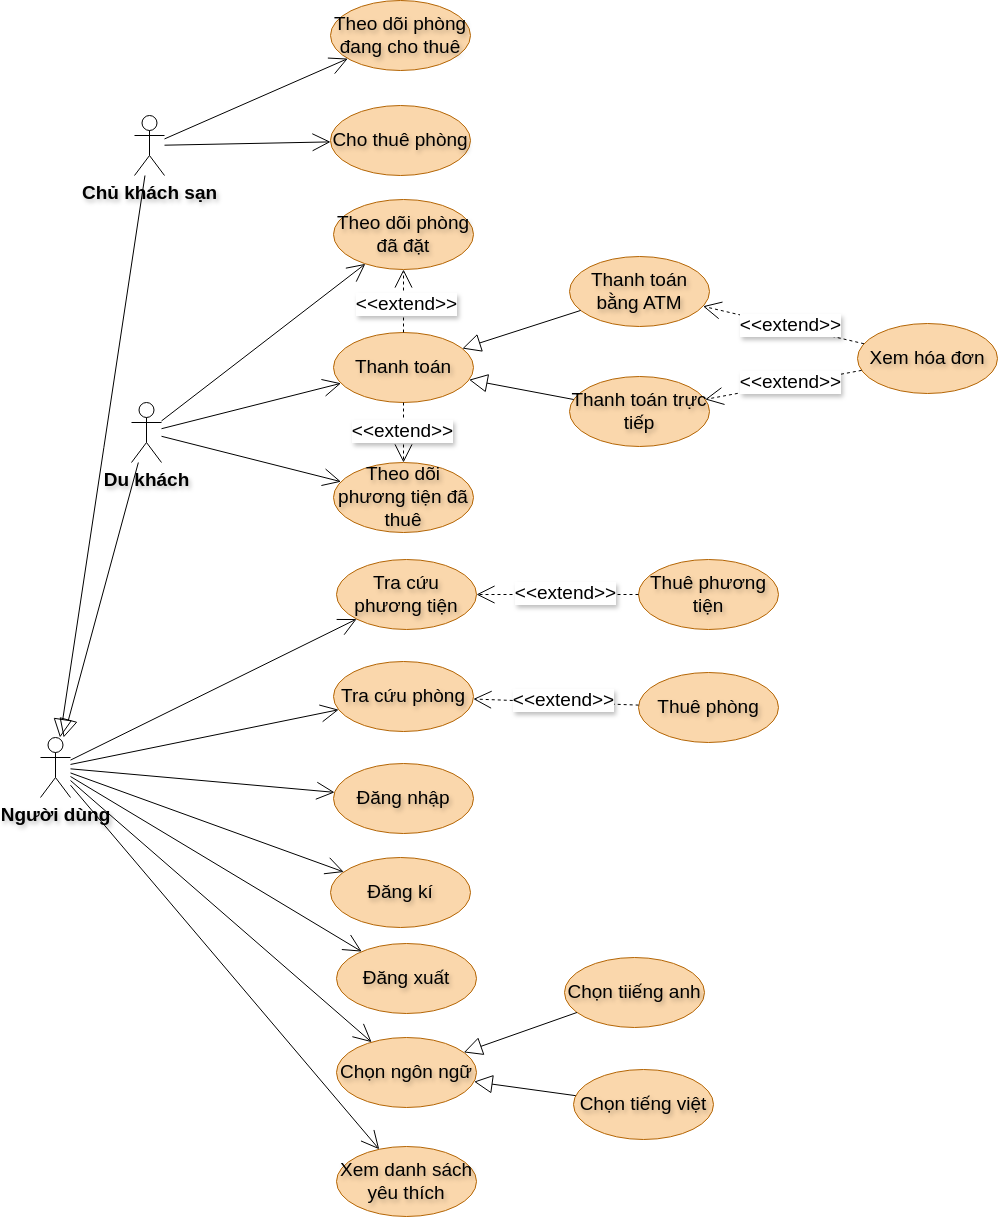

The diagram above was exported from draw.io. Its source (the exported page's mxGraphModel, read from the mxfile embedded in the PNG):
<mxGraphModel dx="562" dy="1243" grid="0" gridSize="10" guides="1" tooltips="1" connect="1" arrows="1" fold="1" page="0" pageScale="1" pageWidth="850" pageHeight="1100" math="0" shadow="0">
  <root>
    <mxCell id="0" />
    <mxCell id="1" parent="0" />
    <mxCell id="XmxRfXGQkaJ-KOJUpbj6-1" style="rounded=0;orthogonalLoop=1;jettySize=auto;html=1;endArrow=block;endFill=0;endSize=16;fontSize=19;fontStyle=1;textShadow=1;" parent="1" source="XmxRfXGQkaJ-KOJUpbj6-4" target="XmxRfXGQkaJ-KOJUpbj6-3" edge="1">
      <mxGeometry relative="1" as="geometry" />
    </mxCell>
    <mxCell id="XmxRfXGQkaJ-KOJUpbj6-2" style="edgeStyle=none;rounded=0;orthogonalLoop=1;jettySize=auto;html=1;endArrow=open;endFill=0;endSize=16;startFill=0;fontSize=19;textShadow=1;" parent="1" source="XmxRfXGQkaJ-KOJUpbj6-3" target="XmxRfXGQkaJ-KOJUpbj6-8" edge="1">
      <mxGeometry relative="1" as="geometry" />
    </mxCell>
    <mxCell id="XmxRfXGQkaJ-KOJUpbj6-3" value="Người dùng" style="shape=umlActor;verticalLabelPosition=bottom;verticalAlign=top;html=1;outlineConnect=0;fontSize=19;fontStyle=1;textShadow=1;" parent="1" vertex="1">
      <mxGeometry x="889" y="598" width="30" height="60" as="geometry" />
    </mxCell>
    <mxCell id="XmxRfXGQkaJ-KOJUpbj6-4" value="Du khách" style="shape=umlActor;verticalLabelPosition=bottom;verticalAlign=top;html=1;outlineConnect=0;fontSize=19;fontStyle=1;textShadow=1;" parent="1" vertex="1">
      <mxGeometry x="980" y="263" width="30" height="60" as="geometry" />
    </mxCell>
    <mxCell id="XmxRfXGQkaJ-KOJUpbj6-5" style="rounded=0;orthogonalLoop=1;jettySize=auto;html=1;endArrow=block;endFill=0;strokeWidth=1;endSize=16;fontSize=19;fontStyle=1;textShadow=1;" parent="1" source="XmxRfXGQkaJ-KOJUpbj6-6" target="XmxRfXGQkaJ-KOJUpbj6-3" edge="1">
      <mxGeometry relative="1" as="geometry">
        <mxPoint x="965" y="346" as="sourcePoint" />
        <mxPoint x="964.5" y="496" as="targetPoint" />
      </mxGeometry>
    </mxCell>
    <mxCell id="XmxRfXGQkaJ-KOJUpbj6-6" value="Chủ khách sạn" style="shape=umlActor;verticalLabelPosition=bottom;verticalAlign=top;html=1;outlineConnect=0;fontSize=19;fontStyle=1;textShadow=1;" parent="1" vertex="1">
      <mxGeometry x="983" y="-24" width="30" height="60" as="geometry" />
    </mxCell>
    <mxCell id="XmxRfXGQkaJ-KOJUpbj6-7" value="Đăng nhập" style="ellipse;whiteSpace=wrap;html=1;fontSize=19;fillColor=#fad7ac;strokeColor=#b46504;textShadow=1;" parent="1" vertex="1">
      <mxGeometry x="1182" y="624" width="140" height="70" as="geometry" />
    </mxCell>
    <mxCell id="XmxRfXGQkaJ-KOJUpbj6-8" value="Đăng kí" style="ellipse;whiteSpace=wrap;html=1;fontSize=19;fillColor=#fad7ac;strokeColor=#b46504;textShadow=1;" parent="1" vertex="1">
      <mxGeometry x="1179" y="718" width="140" height="70" as="geometry" />
    </mxCell>
    <mxCell id="XmxRfXGQkaJ-KOJUpbj6-9" value="Đăng xuất" style="ellipse;whiteSpace=wrap;html=1;fontSize=19;fillColor=#fad7ac;strokeColor=#b46504;textShadow=1;" parent="1" vertex="1">
      <mxGeometry x="1185" y="804" width="140" height="70" as="geometry" />
    </mxCell>
    <mxCell id="XmxRfXGQkaJ-KOJUpbj6-10" value="Chọn ngôn ngữ" style="ellipse;whiteSpace=wrap;html=1;fontSize=19;fillColor=#fad7ac;strokeColor=#b46504;textShadow=1;" parent="1" vertex="1">
      <mxGeometry x="1185" y="898" width="140" height="70" as="geometry" />
    </mxCell>
    <mxCell id="XmxRfXGQkaJ-KOJUpbj6-11" value="Tra cứu phòng" style="ellipse;whiteSpace=wrap;html=1;fontSize=19;fillColor=#fad7ac;strokeColor=#b46504;textShadow=1;" parent="1" vertex="1">
      <mxGeometry x="1182" y="522" width="140" height="70" as="geometry" />
    </mxCell>
    <mxCell id="XmxRfXGQkaJ-KOJUpbj6-13" value="Cho thuê phòng" style="ellipse;whiteSpace=wrap;html=1;fontSize=19;fillColor=#fad7ac;strokeColor=#b46504;textShadow=1;" parent="1" vertex="1">
      <mxGeometry x="1179" y="-34" width="140" height="70" as="geometry" />
    </mxCell>
    <mxCell id="XmxRfXGQkaJ-KOJUpbj6-15" value="Theo dõi phòng đã đặt" style="ellipse;whiteSpace=wrap;html=1;fontSize=19;fillColor=#fad7ac;strokeColor=#b46504;textShadow=1;" parent="1" vertex="1">
      <mxGeometry x="1182" y="60" width="140" height="70" as="geometry" />
    </mxCell>
    <mxCell id="XmxRfXGQkaJ-KOJUpbj6-18" value="Theo dõi phòng đang cho thuê" style="ellipse;whiteSpace=wrap;html=1;fontSize=19;fillColor=#fad7ac;strokeColor=#b46504;textShadow=1;" parent="1" vertex="1">
      <mxGeometry x="1179" y="-139" width="140" height="70" as="geometry" />
    </mxCell>
    <mxCell id="XmxRfXGQkaJ-KOJUpbj6-19" value="Tra cứu phương tiện" style="ellipse;whiteSpace=wrap;html=1;fontSize=19;fillColor=#fad7ac;strokeColor=#b46504;textShadow=1;" parent="1" vertex="1">
      <mxGeometry x="1185" y="420" width="140" height="70" as="geometry" />
    </mxCell>
    <mxCell id="XmxRfXGQkaJ-KOJUpbj6-20" style="edgeStyle=none;rounded=0;orthogonalLoop=1;jettySize=auto;html=1;endArrow=open;endFill=0;endSize=16;startFill=0;fontSize=19;textShadow=1;" parent="1" source="XmxRfXGQkaJ-KOJUpbj6-3" target="XmxRfXGQkaJ-KOJUpbj6-7" edge="1">
      <mxGeometry relative="1" as="geometry">
        <mxPoint x="1073" y="530" as="sourcePoint" />
        <mxPoint x="1234" y="448" as="targetPoint" />
      </mxGeometry>
    </mxCell>
    <mxCell id="XmxRfXGQkaJ-KOJUpbj6-21" style="edgeStyle=none;rounded=0;orthogonalLoop=1;jettySize=auto;html=1;endArrow=open;endFill=0;endSize=16;startFill=0;fontSize=19;textShadow=1;" parent="1" source="XmxRfXGQkaJ-KOJUpbj6-3" target="XmxRfXGQkaJ-KOJUpbj6-9" edge="1">
      <mxGeometry relative="1" as="geometry">
        <mxPoint x="1083" y="540" as="sourcePoint" />
        <mxPoint x="1244" y="458" as="targetPoint" />
      </mxGeometry>
    </mxCell>
    <mxCell id="XmxRfXGQkaJ-KOJUpbj6-22" style="edgeStyle=none;rounded=0;orthogonalLoop=1;jettySize=auto;html=1;endArrow=open;endFill=0;endSize=16;startFill=0;fontSize=19;textShadow=1;" parent="1" source="XmxRfXGQkaJ-KOJUpbj6-3" target="XmxRfXGQkaJ-KOJUpbj6-10" edge="1">
      <mxGeometry relative="1" as="geometry">
        <mxPoint x="1093" y="550" as="sourcePoint" />
        <mxPoint x="1254" y="468" as="targetPoint" />
      </mxGeometry>
    </mxCell>
    <mxCell id="XmxRfXGQkaJ-KOJUpbj6-37" value="Thanh toán" style="ellipse;whiteSpace=wrap;html=1;fontSize=19;fillColor=#fad7ac;strokeColor=#b46504;textShadow=1;" parent="1" vertex="1">
      <mxGeometry x="1182" y="193" width="140" height="70" as="geometry" />
    </mxCell>
    <mxCell id="XmxRfXGQkaJ-KOJUpbj6-38" value="Thanh toán bằng ATM" style="ellipse;whiteSpace=wrap;html=1;fontSize=19;fillColor=#fad7ac;strokeColor=#b46504;textShadow=1;" parent="1" vertex="1">
      <mxGeometry x="1418" y="117" width="140" height="70" as="geometry" />
    </mxCell>
    <mxCell id="XmxRfXGQkaJ-KOJUpbj6-39" value="Thanh toán trực tiếp" style="ellipse;whiteSpace=wrap;html=1;fontSize=19;fillColor=#fad7ac;strokeColor=#b46504;textShadow=1;" parent="1" vertex="1">
      <mxGeometry x="1418" y="237" width="140" height="70" as="geometry" />
    </mxCell>
    <mxCell id="XmxRfXGQkaJ-KOJUpbj6-40" value="Xem hóa đơn" style="ellipse;whiteSpace=wrap;html=1;fontSize=19;fillColor=#fad7ac;strokeColor=#b46504;textShadow=1;" parent="1" vertex="1">
      <mxGeometry x="1706" y="184" width="140" height="70" as="geometry" />
    </mxCell>
    <mxCell id="XmxRfXGQkaJ-KOJUpbj6-41" style="edgeStyle=none;rounded=0;orthogonalLoop=1;jettySize=auto;html=1;dashed=1;endArrow=open;endFill=0;endSize=16;fontSize=19;textShadow=1;" parent="1" source="XmxRfXGQkaJ-KOJUpbj6-40" target="XmxRfXGQkaJ-KOJUpbj6-38" edge="1">
      <mxGeometry relative="1" as="geometry">
        <mxPoint x="1515" y="182.5" as="sourcePoint" />
        <mxPoint x="1585" y="281.5" as="targetPoint" />
      </mxGeometry>
    </mxCell>
    <mxCell id="XmxRfXGQkaJ-KOJUpbj6-42" value="&amp;lt;&amp;lt;extend&amp;gt;&amp;gt;" style="edgeLabel;html=1;align=center;verticalAlign=middle;resizable=0;points=[];fontSize=19;textShadow=1;" parent="XmxRfXGQkaJ-KOJUpbj6-41" vertex="1" connectable="0">
      <mxGeometry x="-0.0832" y="-2" relative="1" as="geometry">
        <mxPoint as="offset" />
      </mxGeometry>
    </mxCell>
    <mxCell id="XmxRfXGQkaJ-KOJUpbj6-43" style="edgeStyle=none;rounded=0;orthogonalLoop=1;jettySize=auto;html=1;dashed=1;endArrow=open;endFill=0;endSize=16;fontSize=19;textShadow=1;" parent="1" source="XmxRfXGQkaJ-KOJUpbj6-40" target="XmxRfXGQkaJ-KOJUpbj6-39" edge="1">
      <mxGeometry relative="1" as="geometry">
        <mxPoint x="1525" y="192.5" as="sourcePoint" />
        <mxPoint x="1372" y="159.5" as="targetPoint" />
      </mxGeometry>
    </mxCell>
    <mxCell id="XmxRfXGQkaJ-KOJUpbj6-44" value="&amp;lt;&amp;lt;extend&amp;gt;&amp;gt;" style="edgeLabel;html=1;align=center;verticalAlign=middle;resizable=0;points=[];fontSize=19;textShadow=1;" parent="XmxRfXGQkaJ-KOJUpbj6-43" vertex="1" connectable="0">
      <mxGeometry x="-0.0832" y="-2" relative="1" as="geometry">
        <mxPoint as="offset" />
      </mxGeometry>
    </mxCell>
    <mxCell id="XmxRfXGQkaJ-KOJUpbj6-45" style="rounded=0;orthogonalLoop=1;jettySize=auto;html=1;endArrow=block;endFill=0;endSize=16;fontSize=19;fontStyle=1;textShadow=1;" parent="1" source="XmxRfXGQkaJ-KOJUpbj6-38" target="XmxRfXGQkaJ-KOJUpbj6-37" edge="1">
      <mxGeometry relative="1" as="geometry">
        <mxPoint x="1269" y="-118" as="sourcePoint" />
        <mxPoint x="1119" y="124" as="targetPoint" />
      </mxGeometry>
    </mxCell>
    <mxCell id="XmxRfXGQkaJ-KOJUpbj6-46" style="rounded=0;orthogonalLoop=1;jettySize=auto;html=1;endArrow=block;endFill=0;endSize=16;fontSize=19;fontStyle=1;textShadow=1;" parent="1" source="XmxRfXGQkaJ-KOJUpbj6-39" target="XmxRfXGQkaJ-KOJUpbj6-37" edge="1">
      <mxGeometry relative="1" as="geometry">
        <mxPoint x="1279" y="-108" as="sourcePoint" />
        <mxPoint x="1719" y="278" as="targetPoint" />
      </mxGeometry>
    </mxCell>
    <mxCell id="XmxRfXGQkaJ-KOJUpbj6-47" style="edgeStyle=none;rounded=0;orthogonalLoop=1;jettySize=auto;html=1;dashed=1;endArrow=open;endFill=0;endSize=16;fontSize=19;textShadow=1;" parent="1" source="XmxRfXGQkaJ-KOJUpbj6-37" target="XmxRfXGQkaJ-KOJUpbj6-15" edge="1">
      <mxGeometry relative="1" as="geometry">
        <mxPoint x="1494" y="447" as="sourcePoint" />
        <mxPoint x="1313" y="536" as="targetPoint" />
      </mxGeometry>
    </mxCell>
    <mxCell id="XmxRfXGQkaJ-KOJUpbj6-48" value="&amp;lt;&amp;lt;extend&amp;gt;&amp;gt;" style="edgeLabel;html=1;align=center;verticalAlign=middle;resizable=0;points=[];fontSize=19;textShadow=1;" parent="XmxRfXGQkaJ-KOJUpbj6-47" vertex="1" connectable="0">
      <mxGeometry x="-0.0832" y="-2" relative="1" as="geometry">
        <mxPoint as="offset" />
      </mxGeometry>
    </mxCell>
    <mxCell id="XmxRfXGQkaJ-KOJUpbj6-49" style="edgeStyle=none;rounded=0;orthogonalLoop=1;jettySize=auto;html=1;dashed=1;endArrow=open;endFill=0;endSize=16;fontSize=19;textShadow=1;" parent="1" source="XmxRfXGQkaJ-KOJUpbj6-37" target="XmxRfXGQkaJ-KOJUpbj6-77" edge="1">
      <mxGeometry relative="1" as="geometry">
        <mxPoint x="1474" y="275" as="sourcePoint" />
        <mxPoint x="1333" y="268" as="targetPoint" />
      </mxGeometry>
    </mxCell>
    <mxCell id="XmxRfXGQkaJ-KOJUpbj6-50" value="&amp;lt;&amp;lt;extend&amp;gt;&amp;gt;" style="edgeLabel;html=1;align=center;verticalAlign=middle;resizable=0;points=[];fontSize=19;textShadow=1;" parent="XmxRfXGQkaJ-KOJUpbj6-49" vertex="1" connectable="0">
      <mxGeometry x="-0.0832" y="-2" relative="1" as="geometry">
        <mxPoint as="offset" />
      </mxGeometry>
    </mxCell>
    <mxCell id="XmxRfXGQkaJ-KOJUpbj6-51" value="Thuê phòng" style="ellipse;whiteSpace=wrap;html=1;fontSize=19;fillColor=#fad7ac;strokeColor=#b46504;textShadow=1;" parent="1" vertex="1">
      <mxGeometry x="1487" y="533" width="140" height="70" as="geometry" />
    </mxCell>
    <mxCell id="XmxRfXGQkaJ-KOJUpbj6-52" style="edgeStyle=none;rounded=0;orthogonalLoop=1;jettySize=auto;html=1;dashed=1;endArrow=open;endFill=0;endSize=16;fontSize=19;textShadow=1;" parent="1" source="XmxRfXGQkaJ-KOJUpbj6-51" target="XmxRfXGQkaJ-KOJUpbj6-11" edge="1">
      <mxGeometry relative="1" as="geometry">
        <mxPoint x="1495" y="321" as="sourcePoint" />
        <mxPoint x="1309" y="221" as="targetPoint" />
      </mxGeometry>
    </mxCell>
    <mxCell id="XmxRfXGQkaJ-KOJUpbj6-53" value="&amp;lt;&amp;lt;extend&amp;gt;&amp;gt;" style="edgeLabel;html=1;align=center;verticalAlign=middle;resizable=0;points=[];fontSize=19;textShadow=1;" parent="XmxRfXGQkaJ-KOJUpbj6-52" vertex="1" connectable="0">
      <mxGeometry x="-0.0832" y="-2" relative="1" as="geometry">
        <mxPoint as="offset" />
      </mxGeometry>
    </mxCell>
    <mxCell id="XmxRfXGQkaJ-KOJUpbj6-73" value="Thuê phương tiện" style="ellipse;whiteSpace=wrap;html=1;fontSize=19;fillColor=#fad7ac;strokeColor=#b46504;textShadow=1;" parent="1" vertex="1">
      <mxGeometry x="1487" y="420" width="140" height="70" as="geometry" />
    </mxCell>
    <mxCell id="XmxRfXGQkaJ-KOJUpbj6-74" style="edgeStyle=none;rounded=0;orthogonalLoop=1;jettySize=auto;html=1;dashed=1;endArrow=open;endFill=0;endSize=16;fontSize=19;textShadow=1;" parent="1" source="XmxRfXGQkaJ-KOJUpbj6-73" target="XmxRfXGQkaJ-KOJUpbj6-19" edge="1">
      <mxGeometry relative="1" as="geometry">
        <mxPoint x="1690" y="354" as="sourcePoint" />
        <mxPoint x="1587" y="400" as="targetPoint" />
      </mxGeometry>
    </mxCell>
    <mxCell id="XmxRfXGQkaJ-KOJUpbj6-75" value="&amp;lt;&amp;lt;extend&amp;gt;&amp;gt;" style="edgeLabel;html=1;align=center;verticalAlign=middle;resizable=0;points=[];fontSize=19;textShadow=1;" parent="XmxRfXGQkaJ-KOJUpbj6-74" vertex="1" connectable="0">
      <mxGeometry x="-0.0832" y="-2" relative="1" as="geometry">
        <mxPoint as="offset" />
      </mxGeometry>
    </mxCell>
    <mxCell id="XmxRfXGQkaJ-KOJUpbj6-77" value="Theo dõi phương tiện đã thuê" style="ellipse;whiteSpace=wrap;html=1;fontSize=19;fillColor=#fad7ac;strokeColor=#b46504;textShadow=1;" parent="1" vertex="1">
      <mxGeometry x="1182" y="323" width="140" height="70" as="geometry" />
    </mxCell>
    <mxCell id="nSI7qAg6i61oAcBG-V2q-1" value="Chọn tiiếng anh" style="ellipse;whiteSpace=wrap;html=1;fontSize=19;fillColor=#fad7ac;strokeColor=#b46504;textShadow=1;" parent="1" vertex="1">
      <mxGeometry x="1413" y="818" width="140" height="70" as="geometry" />
    </mxCell>
    <mxCell id="nSI7qAg6i61oAcBG-V2q-2" value="Chọn tiếng việt" style="ellipse;whiteSpace=wrap;html=1;fontSize=19;fillColor=#fad7ac;strokeColor=#b46504;textShadow=1;" parent="1" vertex="1">
      <mxGeometry x="1422" y="930" width="140" height="70" as="geometry" />
    </mxCell>
    <mxCell id="nSI7qAg6i61oAcBG-V2q-3" style="rounded=0;orthogonalLoop=1;jettySize=auto;html=1;endArrow=block;endFill=0;strokeWidth=1;endSize=16;fontSize=19;fontStyle=1;textShadow=1;" parent="1" source="nSI7qAg6i61oAcBG-V2q-1" target="XmxRfXGQkaJ-KOJUpbj6-10" edge="1">
      <mxGeometry relative="1" as="geometry">
        <mxPoint x="1082" y="58" as="sourcePoint" />
        <mxPoint x="1319" y="787" as="targetPoint" />
      </mxGeometry>
    </mxCell>
    <mxCell id="nSI7qAg6i61oAcBG-V2q-4" style="rounded=0;orthogonalLoop=1;jettySize=auto;html=1;endArrow=block;endFill=0;strokeWidth=1;endSize=16;fontSize=19;fontStyle=1;textShadow=1;" parent="1" source="nSI7qAg6i61oAcBG-V2q-2" target="XmxRfXGQkaJ-KOJUpbj6-10" edge="1">
      <mxGeometry relative="1" as="geometry">
        <mxPoint x="1483" y="812" as="sourcePoint" />
        <mxPoint x="1319" y="807" as="targetPoint" />
      </mxGeometry>
    </mxCell>
    <mxCell id="WZFnN_2Gvd1TxNMvGX5P-3" value="Xem danh sách yêu thích" style="ellipse;whiteSpace=wrap;html=1;fontSize=19;fillColor=#fad7ac;strokeColor=#b46504;textShadow=1;" parent="1" vertex="1">
      <mxGeometry x="1185" y="1007" width="140" height="70" as="geometry" />
    </mxCell>
    <mxCell id="WZFnN_2Gvd1TxNMvGX5P-4" style="edgeStyle=none;rounded=0;orthogonalLoop=1;jettySize=auto;html=1;endArrow=open;endFill=0;endSize=16;startFill=0;fontSize=19;textShadow=1;" parent="1" source="XmxRfXGQkaJ-KOJUpbj6-3" target="WZFnN_2Gvd1TxNMvGX5P-3" edge="1">
      <mxGeometry relative="1" as="geometry">
        <mxPoint x="929" y="651" as="sourcePoint" />
        <mxPoint x="1230" y="913" as="targetPoint" />
      </mxGeometry>
    </mxCell>
    <mxCell id="zido_r1NeYuk4-eKhUF_-1" style="edgeStyle=none;rounded=0;orthogonalLoop=1;jettySize=auto;html=1;endArrow=open;endFill=0;endSize=16;startFill=0;fontSize=19;textShadow=1;" edge="1" parent="1" source="XmxRfXGQkaJ-KOJUpbj6-6" target="XmxRfXGQkaJ-KOJUpbj6-18">
      <mxGeometry relative="1" as="geometry">
        <mxPoint x="1069" y="127" as="sourcePoint" />
        <mxPoint x="1171" y="76" as="targetPoint" />
      </mxGeometry>
    </mxCell>
    <mxCell id="zido_r1NeYuk4-eKhUF_-3" style="edgeStyle=none;rounded=0;orthogonalLoop=1;jettySize=auto;html=1;endArrow=open;endFill=0;endSize=16;startFill=0;fontSize=19;textShadow=1;" edge="1" parent="1" source="XmxRfXGQkaJ-KOJUpbj6-6" target="XmxRfXGQkaJ-KOJUpbj6-13">
      <mxGeometry relative="1" as="geometry">
        <mxPoint x="1079" y="137" as="sourcePoint" />
        <mxPoint x="1181" y="86" as="targetPoint" />
      </mxGeometry>
    </mxCell>
    <mxCell id="zido_r1NeYuk4-eKhUF_-4" style="edgeStyle=none;rounded=0;orthogonalLoop=1;jettySize=auto;html=1;endArrow=open;endFill=0;endSize=16;startFill=0;fontSize=19;textShadow=1;" edge="1" parent="1" source="XmxRfXGQkaJ-KOJUpbj6-4" target="XmxRfXGQkaJ-KOJUpbj6-15">
      <mxGeometry relative="1" as="geometry">
        <mxPoint x="1089" y="147" as="sourcePoint" />
        <mxPoint x="1191" y="96" as="targetPoint" />
      </mxGeometry>
    </mxCell>
    <mxCell id="zido_r1NeYuk4-eKhUF_-5" style="edgeStyle=none;rounded=0;orthogonalLoop=1;jettySize=auto;html=1;endArrow=open;endFill=0;endSize=16;startFill=0;fontSize=19;textShadow=1;" edge="1" parent="1" source="XmxRfXGQkaJ-KOJUpbj6-4" target="XmxRfXGQkaJ-KOJUpbj6-37">
      <mxGeometry relative="1" as="geometry">
        <mxPoint x="1099" y="157" as="sourcePoint" />
        <mxPoint x="1201" y="106" as="targetPoint" />
      </mxGeometry>
    </mxCell>
    <mxCell id="zido_r1NeYuk4-eKhUF_-6" style="edgeStyle=none;rounded=0;orthogonalLoop=1;jettySize=auto;html=1;endArrow=open;endFill=0;endSize=16;startFill=0;fontSize=19;textShadow=1;" edge="1" parent="1" source="XmxRfXGQkaJ-KOJUpbj6-4" target="XmxRfXGQkaJ-KOJUpbj6-77">
      <mxGeometry relative="1" as="geometry">
        <mxPoint x="1109" y="167" as="sourcePoint" />
        <mxPoint x="1211" y="116" as="targetPoint" />
      </mxGeometry>
    </mxCell>
    <mxCell id="zido_r1NeYuk4-eKhUF_-7" style="edgeStyle=none;rounded=0;orthogonalLoop=1;jettySize=auto;html=1;endArrow=open;endFill=0;endSize=16;startFill=0;fontSize=19;textShadow=1;" edge="1" parent="1" source="XmxRfXGQkaJ-KOJUpbj6-3" target="XmxRfXGQkaJ-KOJUpbj6-19">
      <mxGeometry relative="1" as="geometry">
        <mxPoint x="1119" y="177" as="sourcePoint" />
        <mxPoint x="1221" y="126" as="targetPoint" />
      </mxGeometry>
    </mxCell>
    <mxCell id="zido_r1NeYuk4-eKhUF_-8" style="edgeStyle=none;rounded=0;orthogonalLoop=1;jettySize=auto;html=1;endArrow=open;endFill=0;endSize=16;startFill=0;fontSize=19;textShadow=1;" edge="1" parent="1" source="XmxRfXGQkaJ-KOJUpbj6-3" target="XmxRfXGQkaJ-KOJUpbj6-11">
      <mxGeometry relative="1" as="geometry">
        <mxPoint x="1129" y="187" as="sourcePoint" />
        <mxPoint x="1231" y="136" as="targetPoint" />
      </mxGeometry>
    </mxCell>
  </root>
</mxGraphModel>